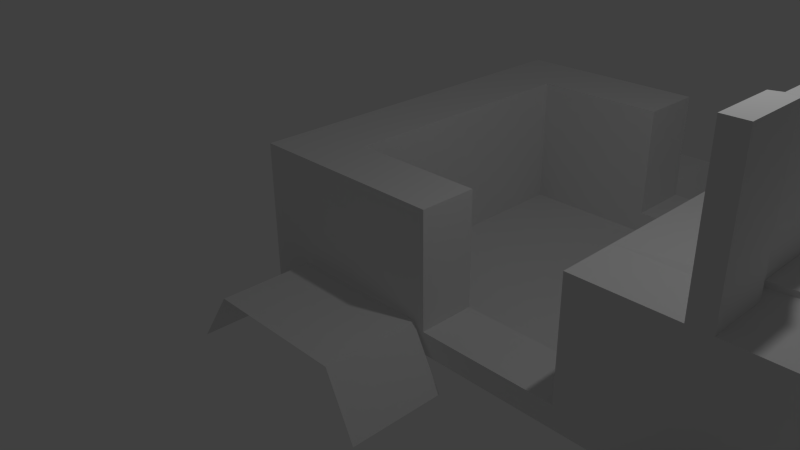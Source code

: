 # Source: lab3d_thaikhanhcon_hoang.blend  (saved by Blender 2.65.0; exported with 4.5.12 LTS)
import bpy
from mathutils import Matrix  # noqa: F401  (used for matrix-valued properties, if any)

bpy.ops.wm.read_factory_settings(use_empty=True)
scene = bpy.context.scene
scene.name = 'Scene'

# ---- collections
col_collection_1 = bpy.data.collections.new('Collection 1'); scene.collection.children.link(col_collection_1)

# ---- materials (node trees are filled in below, after node groups)
mat_material = bpy.data.materials.new('Material')
mat_material.alpha_threshold = 0.0
mat_material.use_transparent_shadow = False
mat_material.roughness = 0.5
mat_material.line_color = (0.0, 0.0, 0.0, 1.0)

# ---- material node trees

# ---- world
world_world = bpy.data.worlds.new('World'); scene.world = world_world
world_world.color = (0.05088, 0.05088, 0.05088)
world_world.use_sun_shadow = False
world_world.sun_shadow_jitter_overblur = 0.0
world_world.cycles.sampling_method = 'MANUAL'
world_world.cycles.sample_map_resolution = 256

# ---- cameras
cam_camera = bpy.data.cameras.new('Camera')
cam_camera.clip_end = 100.0
cam_camera.lens = 35.0
cam_camera.sensor_width = 32.0
cam_camera.sensor_height = 18.0
cam_camera.ortho_scale = 7.314
cam_camera.dof.focus_distance = 0.0
cam_camera.dof.aperture_fstop = 128.0

# ---- lights
light_lamp = bpy.data.lights.new('Lamp', 'POINT')
light_lamp.transmission_factor = 0.0
light_lamp.cutoff_distance = 30.0
light_lamp.energy = 100.0
light_lamp.shadow_buffer_clip_start = 1.001
light_lamp.shadow_soft_size = 0.1
light_lamp.shadow_maximum_resolution = 0.006
light_lamp.use_absolute_resolution = True
light_lamp.cycles.use_multiple_importance_sampling = False

# ---- meshes
me_cube = bpy.data.meshes.new('Cube')
me_cube.from_pydata([(1.0, -0.09375, -1.0), (1.0, -0.09375, 1.0), (-1.0, -0.09375, 1.0), (3.0, -0.09375, -1.0), (3.0, 0.7462, 1.0), (3.0, -0.09375, 1.0), (4.35, -0.09375, -1.0), (4.35, -0.09375, 1.0), (4.65, -0.09375, -1.0), (4.65, -0.09375, 1.0), (7.0, -0.09375, -1.0), (7.0, -0.09375, 1.0), (-1.0, -0.09375, -1.0), (-2.0, -0.09375, -1.0), (-2.0, 0.7462, -1.0), (-2.0, -0.09375, 1.0), (-2.0, 0.7462, 1.0), (-2.0, -0.09375, -2.0), (-1.0, 0.7462, -1.0), (7.0, 0.7462, -1.0), (-2.0, 0.7462, -2.0), (4.35, -0.09375, 3.0), (4.65, -0.09375, 3.0), (4.35, 0.7462, 1.0), (4.65, 0.7462, 1.0), (4.35, 0.7462, 3.0), (1.0, 0.7462, -1.0), (1.0, 0.7462, 1.0), (-1.0, 0.7462, 1.0), (3.0, 0.7462, -1.0), (4.35, 0.7462, -1.0), (4.65, 0.7462, -1.0), (7.0, 0.7462, 1.0), (4.65, 0.7462, 3.0), (3.0, 0.7462, -0.6766), (1.0, 5.746, -0.6766), (3.0, 5.746, -0.6766), (1.0, 4.746, -0.6766), (3.0, 4.746, -0.6766), (1.0, 4.746, -1.0), (1.0, 4.746, 1.0), (1.0, 0.7462, -0.6766), (3.0, 4.746, -1.0), (3.0, 4.746, 1.0), (4.35, 4.746, -1.0), (4.35, 4.746, 1.0), (4.65, 4.746, -1.0), (4.65, 4.746, 1.0), (7.0, 4.746, -1.0), (7.0, 4.746, 1.0), (-1.0, 4.746, -1.0), (-1.0, 4.746, 1.0), (-2.0, 4.746, -1.0), (-2.0, 4.746, 1.0), (-2.0, 4.746, -2.0), (4.35, 4.746, 3.0), (4.65, 4.746, 3.0), (1.0, 5.746, -1.0), (-1.0, 5.746, -1.0), (1.0, 5.746, 1.0), (3.0, -0.09375, -0.6766), (3.0, 5.746, -1.0), (3.0, 5.746, 1.0), (4.35, 5.746, -1.0), (4.35, 5.746, 1.0), (4.65, 5.746, -1.0), (4.65, 5.746, 1.0), (7.0, 5.746, -1.0), (7.0, 5.746, 1.0), (1.0, -0.09375, -0.6766), (-1.0, 5.746, 1.0), (-2.0, 5.746, -1.0), (-2.0, 5.746, 1.0), (-2.0, 5.746, -2.0), (4.35, 5.746, 3.0), (4.65, 5.746, 3.0), (4.425, 0.9462, 1.05), (4.425, 0.9462, 2.95), (7.0, 1.246, -1.0), (4.65, 0.9462, -1.0), (4.35, 0.9462, -1.0), (4.575, 0.9462, 2.95), (3.0, 0.9462, 1.0), (4.425, 4.556, 2.95), (7.0, 4.271, -1.0), (4.65, 4.556, -1.0), (4.35, 4.556, -1.0), (4.575, 4.556, 2.95), (4.425, 4.556, 1.05), (7.0, 4.271, 1.0), (3.0, 4.556, 1.0), (4.576, 4.556, 1.122), (7.001, 4.271, 1.072), (4.576, 0.9462, 1.122), (7.001, 1.246, 1.072), (7.0, 1.246, 1.0), (4.575, 0.9462, 1.05), (4.575, 4.556, 1.05), (-1.253, -0.1137, -0.5713), (-1.827, -0.1137, -1.398), (-1.827, -1.514, -1.398), (-1.253, -1.514, -0.5713), (0.8468, -0.1137, -0.5713), (0.8468, -1.514, -0.5713), (0.8468, -0.1137, -0.5713), (0.8468, -1.514, -0.5713), (1.384, -0.1945, -1.37), (1.384, -1.595, -1.37), (4.377, -0.1089, -0.5888), (3.803, -0.1089, -1.415), (3.803, -1.509, -1.415), (4.377, -1.509, -0.5888), (6.477, -0.1089, -0.5888), (6.477, -1.509, -0.5888), (6.477, -0.1089, -0.5888), (6.477, -1.509, -0.5888), (7.014, -0.1898, -1.388), (7.014, -1.59, -1.388), (-1.279, 7.171, -0.5713), (-1.853, 7.171, -1.398), (-1.853, 5.771, -1.398), (-1.279, 5.771, -0.5713), (0.8211, 7.171, -0.5713), (0.8211, 5.771, -0.5713), (0.8211, 7.171, -0.5713), (0.8211, 5.771, -0.5713), (1.358, 7.09, -1.37), (1.358, 5.69, -1.37), (4.352, 7.176, -0.5888), (3.778, 7.176, -1.415), (3.778, 5.776, -1.415), (4.352, 5.776, -0.5888), (6.452, 7.176, -0.5888), (6.452, 5.776, -0.5888), (6.452, 7.176, -0.5888), (6.452, 5.776, -0.5888), (6.989, 7.095, -1.388), (6.989, 5.695, -1.388)], [], [(69, 0, 3, 60), (5, 60, 3, 6, 7), (7, 6, 8, 9), (9, 8, 10, 11), (13, 15, 16, 14), (13, 14, 20, 17), (42, 39, 57, 61), (44, 42, 61, 63), (46, 44, 63, 65), (48, 46, 65, 67), (53, 51, 70, 72), (45, 55, 74, 64), (66, 64, 74, 75), (63, 64, 66, 65), (65, 66, 68, 67), (55, 56, 75, 74), (52, 53, 72, 71), (47, 49, 68, 66), (43, 45, 64, 62), (69, 41, 27, 1), (56, 47, 66, 75), (57, 35, 36, 61), (49, 48, 67, 68), (36, 38, 43, 62), (26, 41, 27, 28, 18), (26, 0, 12, 18), (27, 28, 2, 1), (0, 69, 1, 2, 12), (4, 5, 7, 23), (0, 26, 29, 3), (3, 29, 30, 6), (24, 9, 11, 32), (6, 30, 31, 8), (19, 32, 11, 10), (8, 31, 19, 10), (2, 28, 16, 15), (12, 2, 15, 13), (54, 52, 71, 73), (71, 58, 73), (18, 12, 17, 20), (9, 24, 33, 22), (7, 9, 22, 21), (23, 7, 21, 25), (29, 26, 39, 42), (30, 29, 42, 44, 86, 80), (85, 86, 44, 46), (84, 85, 46, 48), (16, 28, 51, 53), (18, 20, 54, 50), (88, 83, 55, 45), (89, 84, 48, 49), (25, 21, 22, 33), (51, 40, 59, 70), (50, 54, 73, 58), (26, 18, 50, 39), (83, 87, 56, 55), (14, 16, 53, 52), (90, 88, 45, 43), (18, 28, 51, 50), (20, 14, 52, 54), (61, 36, 62, 64, 63), (70, 58, 71, 72), (39, 50, 58, 57), (50, 51, 70, 58), (37, 38, 36, 35), (39, 37, 38, 42), (34, 60, 5, 4), (40, 37, 35, 59), (43, 38, 42, 29, 34, 4, 82, 90), (41, 34, 29, 26), (34, 41, 69, 60), (59, 35, 57, 58, 70), (51, 40, 37, 39, 50), (12, 13, 17), (31, 30, 80, 79), (19, 31, 79, 78), (23, 25, 77, 76), (25, 33, 81, 77), (4, 23, 76, 82), (79, 80, 86, 85), (78, 79, 85, 84), (76, 77, 83, 88), (77, 81, 87, 83), (82, 76, 88, 90), (96, 95, 94, 93), (97, 96, 93, 91), (87, 97, 47, 56), (93, 94, 92, 91), (24, 32, 95, 96), (33, 24, 96, 81), (95, 78, 84, 89), (32, 19, 78, 95), (97, 89, 49, 47), (81, 96, 97, 87), (95, 89, 92, 94), (89, 97, 91, 92), (100, 101, 98, 99), (98, 101, 103, 102), (102, 103, 105, 104), (104, 105, 107, 106), (110, 111, 108, 109), (108, 111, 113, 112), (114, 115, 117, 116), (120, 121, 118, 119), (118, 121, 123, 122), (124, 125, 127, 126), (130, 131, 128, 129), (128, 131, 133, 132), (134, 135, 137, 136)])
me_cube.materials.append(mat_material)
me_cube.use_remesh_preserve_volume = False
me_cube.use_remesh_preserve_attributes = False
me_cube.use_mirror_vertex_groups = False
me_cube.update()

# ---- objects
ob_cube = bpy.data.objects.new('Cube', me_cube)
ob_lamp = bpy.data.objects.new('Lamp', light_lamp)
ob_camera = bpy.data.objects.new('Camera', cam_camera)

# ---- transforms, parenting, visibility, modifiers, constraints
ob_cube.location = (0.0, 0.0, 0.0)
ob_cube.lock_rotations_4d = False
ob_cube.empty_display_type = 'ARROWS'
ob_cube.lineart.crease_threshold = 0.0
ob_lamp.location = (4.076, 1.005, 5.904)
ob_lamp.rotation_euler = (0.6503, 0.05522, 1.866)
ob_lamp.lock_rotations_4d = False
ob_lamp.empty_display_type = 'ARROWS'
ob_lamp.color = (0.0, 0.0, 0.0, 0.0)
ob_lamp.lineart.crease_threshold = 0.0
ob_camera.location = (7.481, -6.508, 5.344)
ob_camera.rotation_euler = (1.109, 0.01082, 0.8149)
ob_camera.lock_rotations_4d = False
ob_camera.empty_display_type = 'ARROWS'
ob_camera.color = (0.0, 0.0, 0.0, 0.0)
ob_camera.display_type = 'WIRE'
ob_camera.lineart.crease_threshold = 0.0

# ---- collection membership
col_collection_1.objects.link(ob_cube)
col_collection_1.objects.link(ob_lamp)
col_collection_1.objects.link(ob_camera)

# ---- scene / render settings (as saved in the file)
scene.camera = ob_camera
scene.frame_start = 1; scene.frame_end = 250; scene.frame_set(1)
scene.render.engine = 'BLENDER_EEVEE_NEXT'
scene.render.image_settings.color_mode = 'RGB'
scene.render.image_settings.compression = 90
scene.render.resolution_percentage = 50
scene.render.dither_intensity = 0.0
scene.render.bake_margin = 2
scene.render.bake_bias = 0.0
scene.cycles.use_denoising = False
scene.cycles.samples = 10
scene.cycles.sampling_pattern = 'TABULATED_SOBOL'
scene.cycles.light_sampling_threshold = 0.0
scene.cycles.use_adaptive_sampling = False
scene.cycles.use_light_tree = False
scene.cycles.blur_glossy = 0.0
scene.cycles.volume_bounces = 1
scene.cycles.pixel_filter_type = 'GAUSSIAN'
scene.cycles.sample_clamp_indirect = 0.0
scene.view_settings.view_transform = 'Standard'
bpy.context.view_layer.update()
